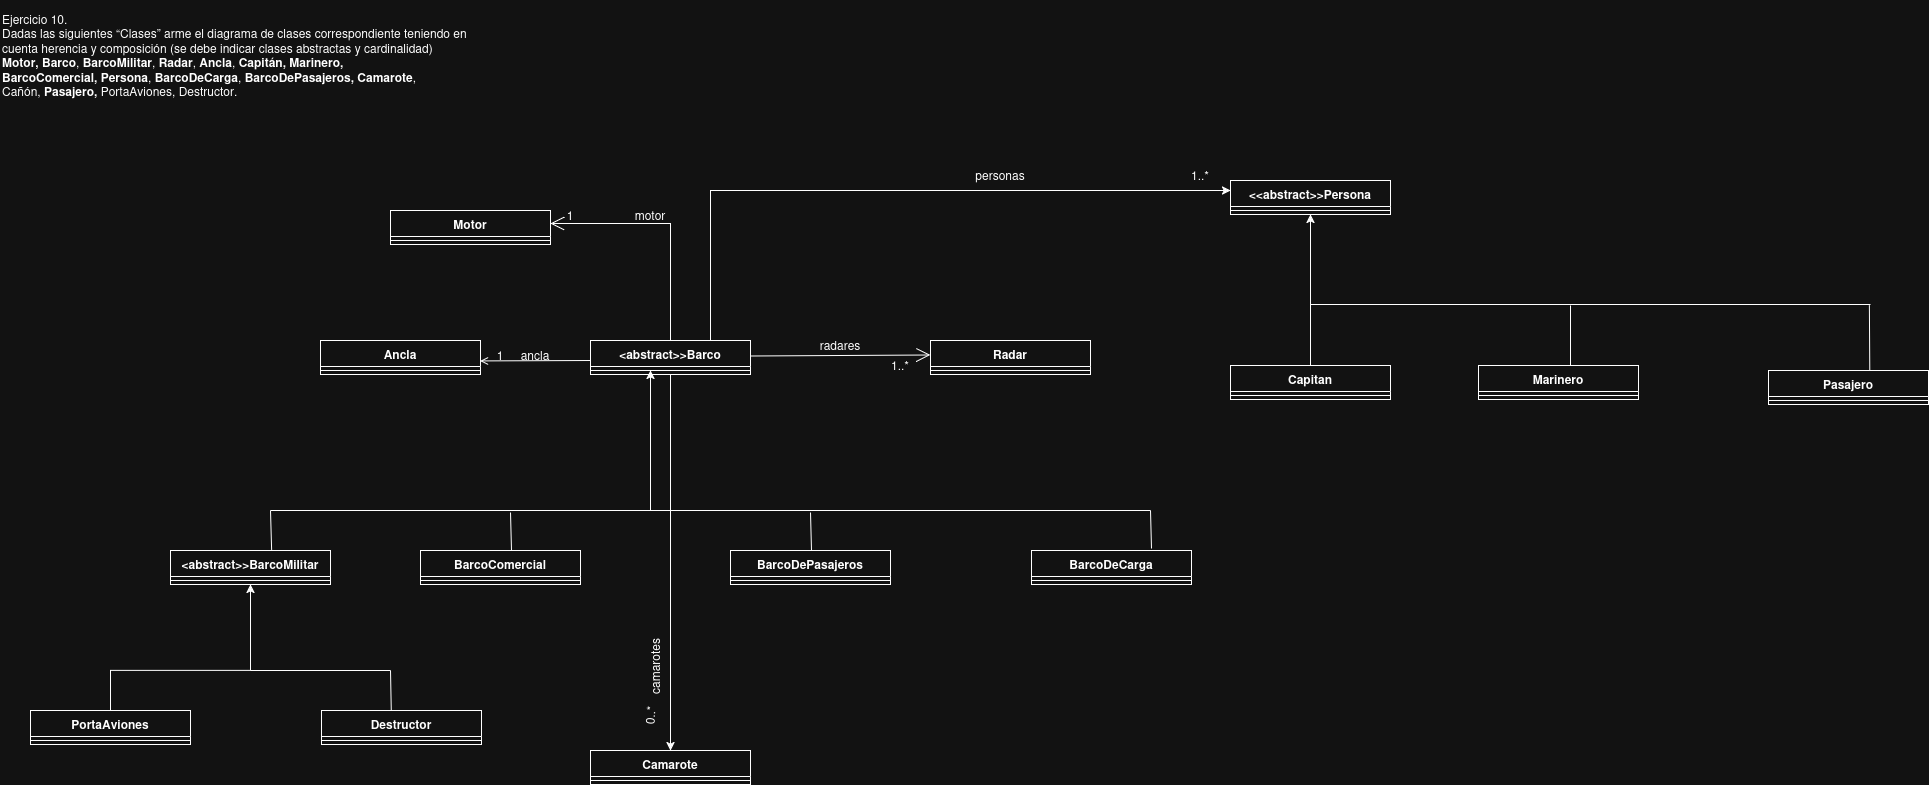

The diagram above was exported from draw.io. Its source (the exported page's mxGraphModel, read from the mxfile embedded in the PNG):
<mxGraphModel dx="2303" dy="2412" grid="1" gridSize="10" guides="1" tooltips="1" connect="1" arrows="1" fold="1" page="1" pageScale="1" pageWidth="827" pageHeight="1169" math="0" shadow="0">
  <root>
    <mxCell id="0" />
    <mxCell id="1" parent="0" />
    <mxCell id="hjy3ycf4_ZXSNj80Qe7q-1" parent="1" style="text;html=1;whiteSpace=wrap;strokeColor=none;fillColor=none;align=left;verticalAlign=middle;rounded=0;" value="&lt;div align=&quot;left&quot;&gt;Ejercicio 10.&lt;br&gt;Dadas las siguientes “Clases” arme el diagrama de clases correspondiente teniendo en&lt;br&gt;cuenta herencia y composición (se debe indicar clases abstractas y cardinalidad)&lt;br&gt;&lt;b&gt;Motor, Barco&lt;/b&gt;, &lt;b&gt;BarcoMilitar&lt;/b&gt;, &lt;b&gt;Radar&lt;/b&gt;, &lt;b&gt;Ancla&lt;/b&gt;, &lt;b&gt;Capitán, Marinero,&lt;/b&gt;&lt;br&gt;&lt;b&gt;BarcoComercial,&lt;/b&gt; &lt;b&gt;Persona&lt;/b&gt;, &lt;b&gt;BarcoDeCarga&lt;/b&gt;, &lt;b&gt;BarcoDePasajeros,&lt;/b&gt; &lt;b&gt;Camarote&lt;/b&gt;,&lt;br&gt;Cañón, &lt;b&gt;Pasajero,&lt;/b&gt; PortaAviones, Destructor.&lt;/div&gt;" vertex="1">
      <mxGeometry height="110" width="480" x="50" y="-270" as="geometry" />
    </mxCell>
    <mxCell id="hjy3ycf4_ZXSNj80Qe7q-2" parent="1" style="swimlane;fontStyle=1;align=center;verticalAlign=top;childLayout=stackLayout;horizontal=1;startSize=26;horizontalStack=0;resizeParent=1;resizeParentMax=0;resizeLast=0;collapsible=1;marginBottom=0;whiteSpace=wrap;html=1;" value="&amp;lt;abstract&amp;gt;&amp;gt;Barco" vertex="1">
      <mxGeometry height="34" width="160" x="640" y="70" as="geometry" />
    </mxCell>
    <mxCell id="hjy3ycf4_ZXSNj80Qe7q-4" parent="hjy3ycf4_ZXSNj80Qe7q-2" style="line;strokeWidth=1;fillColor=none;align=left;verticalAlign=middle;spacingTop=-1;spacingLeft=3;spacingRight=3;rotatable=0;labelPosition=right;points=[];portConstraint=eastwest;strokeColor=inherit;labelPerimeter=1;" value="" vertex="1">
      <mxGeometry height="8" width="160" y="26" as="geometry" />
    </mxCell>
    <mxCell id="hjy3ycf4_ZXSNj80Qe7q-6" parent="1" style="swimlane;fontStyle=1;align=center;verticalAlign=top;childLayout=stackLayout;horizontal=1;startSize=26;horizontalStack=0;resizeParent=1;resizeParentMax=0;resizeLast=0;collapsible=1;marginBottom=0;whiteSpace=wrap;html=1;" value="&amp;lt;abstract&amp;gt;&amp;gt;BarcoMilitar" vertex="1">
      <mxGeometry height="34" width="160" x="220" y="280" as="geometry" />
    </mxCell>
    <mxCell id="hjy3ycf4_ZXSNj80Qe7q-8" parent="hjy3ycf4_ZXSNj80Qe7q-6" style="line;strokeWidth=1;fillColor=none;align=left;verticalAlign=middle;spacingTop=-1;spacingLeft=3;spacingRight=3;rotatable=0;labelPosition=right;points=[];portConstraint=eastwest;strokeColor=inherit;labelPerimeter=1;" value="" vertex="1">
      <mxGeometry height="8" width="160" y="26" as="geometry" />
    </mxCell>
    <mxCell id="hjy3ycf4_ZXSNj80Qe7q-10" parent="1" style="swimlane;fontStyle=1;align=center;verticalAlign=top;childLayout=stackLayout;horizontal=1;startSize=26;horizontalStack=0;resizeParent=1;resizeParentMax=0;resizeLast=0;collapsible=1;marginBottom=0;whiteSpace=wrap;html=1;" value="BarcoComercial" vertex="1">
      <mxGeometry height="34" width="160" x="470" y="280" as="geometry" />
    </mxCell>
    <mxCell id="hjy3ycf4_ZXSNj80Qe7q-12" parent="hjy3ycf4_ZXSNj80Qe7q-10" style="line;strokeWidth=1;fillColor=none;align=left;verticalAlign=middle;spacingTop=-1;spacingLeft=3;spacingRight=3;rotatable=0;labelPosition=right;points=[];portConstraint=eastwest;strokeColor=inherit;labelPerimeter=1;" value="" vertex="1">
      <mxGeometry height="8" width="160" y="26" as="geometry" />
    </mxCell>
    <mxCell id="hjy3ycf4_ZXSNj80Qe7q-14" parent="1" style="swimlane;fontStyle=1;align=center;verticalAlign=top;childLayout=stackLayout;horizontal=1;startSize=26;horizontalStack=0;resizeParent=1;resizeParentMax=0;resizeLast=0;collapsible=1;marginBottom=0;whiteSpace=wrap;html=1;" value="BarcoDePasajeros" vertex="1">
      <mxGeometry height="34" width="160" x="780" y="280" as="geometry" />
    </mxCell>
    <mxCell id="hjy3ycf4_ZXSNj80Qe7q-16" parent="hjy3ycf4_ZXSNj80Qe7q-14" style="line;strokeWidth=1;fillColor=none;align=left;verticalAlign=middle;spacingTop=-1;spacingLeft=3;spacingRight=3;rotatable=0;labelPosition=right;points=[];portConstraint=eastwest;strokeColor=inherit;labelPerimeter=1;" value="" vertex="1">
      <mxGeometry height="8" width="160" y="26" as="geometry" />
    </mxCell>
    <mxCell id="hjy3ycf4_ZXSNj80Qe7q-18" parent="1" style="swimlane;fontStyle=1;align=center;verticalAlign=top;childLayout=stackLayout;horizontal=1;startSize=26;horizontalStack=0;resizeParent=1;resizeParentMax=0;resizeLast=0;collapsible=1;marginBottom=0;whiteSpace=wrap;html=1;" value="BarcoDeCarga" vertex="1">
      <mxGeometry height="34" width="160" x="1081" y="280" as="geometry" />
    </mxCell>
    <mxCell id="hjy3ycf4_ZXSNj80Qe7q-20" parent="hjy3ycf4_ZXSNj80Qe7q-18" style="line;strokeWidth=1;fillColor=none;align=left;verticalAlign=middle;spacingTop=-1;spacingLeft=3;spacingRight=3;rotatable=0;labelPosition=right;points=[];portConstraint=eastwest;strokeColor=inherit;labelPerimeter=1;" value="" vertex="1">
      <mxGeometry height="8" width="160" y="26" as="geometry" />
    </mxCell>
    <mxCell id="hjy3ycf4_ZXSNj80Qe7q-22" parent="1" style="swimlane;fontStyle=1;align=center;verticalAlign=top;childLayout=stackLayout;horizontal=1;startSize=26;horizontalStack=0;resizeParent=1;resizeParentMax=0;resizeLast=0;collapsible=1;marginBottom=0;whiteSpace=wrap;html=1;" value="Radar" vertex="1">
      <mxGeometry height="34" width="160" x="980" y="70" as="geometry" />
    </mxCell>
    <mxCell id="hjy3ycf4_ZXSNj80Qe7q-24" parent="hjy3ycf4_ZXSNj80Qe7q-22" style="line;strokeWidth=1;fillColor=none;align=left;verticalAlign=middle;spacingTop=-1;spacingLeft=3;spacingRight=3;rotatable=0;labelPosition=right;points=[];portConstraint=eastwest;strokeColor=inherit;labelPerimeter=1;" value="" vertex="1">
      <mxGeometry height="8" width="160" y="26" as="geometry" />
    </mxCell>
    <mxCell id="hjy3ycf4_ZXSNj80Qe7q-26" edge="1" parent="1" style="endArrow=open;endFill=0;endSize=12;html=1;rounded=0;defaultLabelBackgroundColor=gap;entryX=0;entryY=0.5;entryDx=0;entryDy=0;" value="">
      <mxGeometry relative="1" width="160" as="geometry">
        <mxPoint x="800" y="85.5" as="sourcePoint" />
        <mxPoint x="980" y="84.5" as="targetPoint" />
      </mxGeometry>
    </mxCell>
    <mxCell id="hjy3ycf4_ZXSNj80Qe7q-27" parent="1" style="text;html=1;whiteSpace=wrap;strokeColor=none;fillColor=none;align=center;verticalAlign=middle;rounded=0;" value="1..*" vertex="1">
      <mxGeometry height="30" width="60" x="920" y="80" as="geometry" />
    </mxCell>
    <mxCell id="hjy3ycf4_ZXSNj80Qe7q-28" parent="1" style="swimlane;fontStyle=1;align=center;verticalAlign=top;childLayout=stackLayout;horizontal=1;startSize=26;horizontalStack=0;resizeParent=1;resizeParentMax=0;resizeLast=0;collapsible=1;marginBottom=0;whiteSpace=wrap;html=1;" value="Ancla" vertex="1">
      <mxGeometry height="34" width="160" x="370" y="70" as="geometry" />
    </mxCell>
    <mxCell id="hjy3ycf4_ZXSNj80Qe7q-30" parent="hjy3ycf4_ZXSNj80Qe7q-28" style="line;strokeWidth=1;fillColor=none;align=left;verticalAlign=middle;spacingTop=-1;spacingLeft=3;spacingRight=3;rotatable=0;labelPosition=right;points=[];portConstraint=eastwest;strokeColor=inherit;labelPerimeter=1;" value="" vertex="1">
      <mxGeometry height="8" width="160" y="26" as="geometry" />
    </mxCell>
    <mxCell id="hjy3ycf4_ZXSNj80Qe7q-34" parent="1" style="text;html=1;whiteSpace=wrap;strokeColor=none;fillColor=none;align=center;verticalAlign=middle;rounded=0;" value="radares" vertex="1">
      <mxGeometry height="30" width="60" x="860" y="60" as="geometry" />
    </mxCell>
    <mxCell id="hjy3ycf4_ZXSNj80Qe7q-35" parent="1" style="text;html=1;whiteSpace=wrap;strokeColor=none;fillColor=none;align=center;verticalAlign=middle;rounded=0;" value="ancla" vertex="1">
      <mxGeometry height="30" width="60" x="555" y="70" as="geometry" />
    </mxCell>
    <mxCell id="hjy3ycf4_ZXSNj80Qe7q-37" parent="1" style="text;html=1;whiteSpace=wrap;strokeColor=none;fillColor=none;align=center;verticalAlign=middle;rounded=0;" value="1" vertex="1">
      <mxGeometry height="30" width="60" x="520" y="70" as="geometry" />
    </mxCell>
    <mxCell id="hjy3ycf4_ZXSNj80Qe7q-38" parent="1" style="swimlane;fontStyle=1;align=center;verticalAlign=top;childLayout=stackLayout;horizontal=1;startSize=26;horizontalStack=0;resizeParent=1;resizeParentMax=0;resizeLast=0;collapsible=1;marginBottom=0;whiteSpace=wrap;html=1;" value="&amp;lt;&amp;lt;abstract&amp;gt;&amp;gt;Persona" vertex="1">
      <mxGeometry height="34" width="160" x="1280" y="-90" as="geometry" />
    </mxCell>
    <mxCell id="hjy3ycf4_ZXSNj80Qe7q-40" parent="hjy3ycf4_ZXSNj80Qe7q-38" style="line;strokeWidth=1;fillColor=none;align=left;verticalAlign=middle;spacingTop=-1;spacingLeft=3;spacingRight=3;rotatable=0;labelPosition=right;points=[];portConstraint=eastwest;strokeColor=inherit;labelPerimeter=1;" value="" vertex="1">
      <mxGeometry height="8" width="160" y="26" as="geometry" />
    </mxCell>
    <mxCell id="hjy3ycf4_ZXSNj80Qe7q-42" parent="1" style="swimlane;fontStyle=1;align=center;verticalAlign=top;childLayout=stackLayout;horizontal=1;startSize=26;horizontalStack=0;resizeParent=1;resizeParentMax=0;resizeLast=0;collapsible=1;marginBottom=0;whiteSpace=wrap;html=1;" value="Capitan" vertex="1">
      <mxGeometry height="34" width="160" x="1280" y="95" as="geometry" />
    </mxCell>
    <mxCell id="hjy3ycf4_ZXSNj80Qe7q-44" parent="hjy3ycf4_ZXSNj80Qe7q-42" style="line;strokeWidth=1;fillColor=none;align=left;verticalAlign=middle;spacingTop=-1;spacingLeft=3;spacingRight=3;rotatable=0;labelPosition=right;points=[];portConstraint=eastwest;strokeColor=inherit;labelPerimeter=1;" value="" vertex="1">
      <mxGeometry height="8" width="160" y="26" as="geometry" />
    </mxCell>
    <mxCell id="hjy3ycf4_ZXSNj80Qe7q-46" parent="1" style="swimlane;fontStyle=1;align=center;verticalAlign=top;childLayout=stackLayout;horizontal=1;startSize=26;horizontalStack=0;resizeParent=1;resizeParentMax=0;resizeLast=0;collapsible=1;marginBottom=0;whiteSpace=wrap;html=1;" value="Marinero" vertex="1">
      <mxGeometry height="34" width="160" x="1528" y="95" as="geometry" />
    </mxCell>
    <mxCell id="hjy3ycf4_ZXSNj80Qe7q-48" parent="hjy3ycf4_ZXSNj80Qe7q-46" style="line;strokeWidth=1;fillColor=none;align=left;verticalAlign=middle;spacingTop=-1;spacingLeft=3;spacingRight=3;rotatable=0;labelPosition=right;points=[];portConstraint=eastwest;strokeColor=inherit;labelPerimeter=1;" value="" vertex="1">
      <mxGeometry height="8" width="160" y="26" as="geometry" />
    </mxCell>
    <mxCell id="hjy3ycf4_ZXSNj80Qe7q-50" parent="1" style="swimlane;fontStyle=1;align=center;verticalAlign=top;childLayout=stackLayout;horizontal=1;startSize=26;horizontalStack=0;resizeParent=1;resizeParentMax=0;resizeLast=0;collapsible=1;marginBottom=0;whiteSpace=wrap;html=1;" value="Pasajero" vertex="1">
      <mxGeometry height="34" width="160" x="1818" y="100" as="geometry" />
    </mxCell>
    <mxCell id="hjy3ycf4_ZXSNj80Qe7q-52" parent="hjy3ycf4_ZXSNj80Qe7q-50" style="line;strokeWidth=1;fillColor=none;align=left;verticalAlign=middle;spacingTop=-1;spacingLeft=3;spacingRight=3;rotatable=0;labelPosition=right;points=[];portConstraint=eastwest;strokeColor=inherit;labelPerimeter=1;" value="" vertex="1">
      <mxGeometry height="8" width="160" y="26" as="geometry" />
    </mxCell>
    <mxCell id="hjy3ycf4_ZXSNj80Qe7q-54" parent="1" style="swimlane;fontStyle=1;align=center;verticalAlign=top;childLayout=stackLayout;horizontal=1;startSize=26;horizontalStack=0;resizeParent=1;resizeParentMax=0;resizeLast=0;collapsible=1;marginBottom=0;whiteSpace=wrap;html=1;" value="Motor" vertex="1">
      <mxGeometry height="34" width="160" x="440" y="-60" as="geometry" />
    </mxCell>
    <mxCell id="hjy3ycf4_ZXSNj80Qe7q-56" parent="hjy3ycf4_ZXSNj80Qe7q-54" style="line;strokeWidth=1;fillColor=none;align=left;verticalAlign=middle;spacingTop=-1;spacingLeft=3;spacingRight=3;rotatable=0;labelPosition=right;points=[];portConstraint=eastwest;strokeColor=inherit;labelPerimeter=1;" value="" vertex="1">
      <mxGeometry height="8" width="160" y="26" as="geometry" />
    </mxCell>
    <mxCell id="hjy3ycf4_ZXSNj80Qe7q-58" edge="1" parent="1" source="hjy3ycf4_ZXSNj80Qe7q-2" style="endArrow=open;endFill=1;endSize=12;html=1;rounded=0;defaultLabelBackgroundColor=gap;entryX=1;entryY=0.5;entryDx=0;entryDy=0;exitX=0.5;exitY=0;exitDx=0;exitDy=0;" value="">
      <mxGeometry relative="1" width="160" as="geometry">
        <Array as="points">
          <mxPoint x="720" y="-47" />
        </Array>
        <mxPoint x="650" y="-70" as="sourcePoint" />
        <mxPoint x="600" y="-47" as="targetPoint" />
      </mxGeometry>
    </mxCell>
    <mxCell id="hjy3ycf4_ZXSNj80Qe7q-59" parent="1" style="text;html=1;whiteSpace=wrap;strokeColor=none;fillColor=none;align=center;verticalAlign=middle;rounded=0;" value="motor" vertex="1">
      <mxGeometry height="30" width="60" x="670" y="-70" as="geometry" />
    </mxCell>
    <mxCell id="hjy3ycf4_ZXSNj80Qe7q-60" parent="1" style="text;html=1;whiteSpace=wrap;strokeColor=none;fillColor=none;align=center;verticalAlign=middle;rounded=0;" value="1" vertex="1">
      <mxGeometry height="30" width="60" x="590" y="-70" as="geometry" />
    </mxCell>
    <mxCell id="hjy3ycf4_ZXSNj80Qe7q-62" edge="1" parent="1" source="hjy3ycf4_ZXSNj80Qe7q-42" style="endArrow=classic;html=1;rounded=0;defaultLabelBackgroundColor=gap;exitX=0.5;exitY=0;exitDx=0;exitDy=0;entryX=0.5;entryY=1;entryDx=0;entryDy=0;" target="hjy3ycf4_ZXSNj80Qe7q-38" value="">
      <mxGeometry height="50" relative="1" width="50" as="geometry">
        <mxPoint x="1310" y="10" as="sourcePoint" />
        <mxPoint x="1360" y="-40" as="targetPoint" />
      </mxGeometry>
    </mxCell>
    <mxCell id="hjy3ycf4_ZXSNj80Qe7q-64" parent="1" style="line;strokeWidth=1;fillColor=none;align=left;verticalAlign=middle;spacingTop=-1;spacingLeft=3;spacingRight=3;rotatable=0;labelPosition=right;points=[];portConstraint=eastwest;strokeColor=inherit;labelPerimeter=1;" value="" vertex="1">
      <mxGeometry height="8" width="560" x="1360" y="30" as="geometry" />
    </mxCell>
    <mxCell id="hjy3ycf4_ZXSNj80Qe7q-65" edge="1" parent="1" source="hjy3ycf4_ZXSNj80Qe7q-50" style="endArrow=none;html=1;rounded=0;defaultLabelBackgroundColor=gap;exitX=0.633;exitY=0.002;exitDx=0;exitDy=0;exitPerimeter=0;entryX=0.998;entryY=0.595;entryDx=0;entryDy=0;entryPerimeter=0;" target="hjy3ycf4_ZXSNj80Qe7q-64" value="">
      <mxGeometry height="50" relative="1" width="50" as="geometry">
        <mxPoint x="1920" y="90" as="sourcePoint" />
        <mxPoint x="1920" y="30" as="targetPoint" />
      </mxGeometry>
    </mxCell>
    <mxCell id="hjy3ycf4_ZXSNj80Qe7q-66" edge="1" parent="1" style="endArrow=none;html=1;rounded=0;defaultLabelBackgroundColor=gap;exitX=0.633;exitY=0.002;exitDx=0;exitDy=0;exitPerimeter=0;entryX=0.998;entryY=0.595;entryDx=0;entryDy=0;entryPerimeter=0;" value="">
      <mxGeometry height="50" relative="1" width="50" as="geometry">
        <mxPoint x="1620" y="95" as="sourcePoint" />
        <mxPoint x="1620" y="35" as="targetPoint" />
      </mxGeometry>
    </mxCell>
    <mxCell id="hjy3ycf4_ZXSNj80Qe7q-67" edge="1" parent="1" source="hjy3ycf4_ZXSNj80Qe7q-2" style="endArrow=classic;html=1;rounded=0;defaultLabelBackgroundColor=gap;exitX=0.75;exitY=0;exitDx=0;exitDy=0;" value="">
      <mxGeometry height="50" relative="1" width="50" as="geometry">
        <Array as="points">
          <mxPoint x="760" y="-80" />
        </Array>
        <mxPoint x="1230" y="-30" as="sourcePoint" />
        <mxPoint x="1280" y="-80" as="targetPoint" />
      </mxGeometry>
    </mxCell>
    <mxCell id="hjy3ycf4_ZXSNj80Qe7q-76" parent="1" style="swimlane;fontStyle=1;align=center;verticalAlign=top;childLayout=stackLayout;horizontal=1;startSize=26;horizontalStack=0;resizeParent=1;resizeParentMax=0;resizeLast=0;collapsible=1;marginBottom=0;whiteSpace=wrap;html=1;" value="Camarote" vertex="1">
      <mxGeometry height="34" width="160" x="640" y="480" as="geometry" />
    </mxCell>
    <mxCell id="hjy3ycf4_ZXSNj80Qe7q-78" parent="hjy3ycf4_ZXSNj80Qe7q-76" style="line;strokeWidth=1;fillColor=none;align=left;verticalAlign=middle;spacingTop=-1;spacingLeft=3;spacingRight=3;rotatable=0;labelPosition=right;points=[];portConstraint=eastwest;strokeColor=inherit;labelPerimeter=1;" value="" vertex="1">
      <mxGeometry height="8" width="160" y="26" as="geometry" />
    </mxCell>
    <mxCell id="hjy3ycf4_ZXSNj80Qe7q-80" edge="1" parent="1" source="hjy3ycf4_ZXSNj80Qe7q-2" style="endArrow=classic;html=1;rounded=0;defaultLabelBackgroundColor=gap;entryX=0.5;entryY=0;entryDx=0;entryDy=0;exitX=0.5;exitY=1;exitDx=0;exitDy=0;" target="hjy3ycf4_ZXSNj80Qe7q-76" value="">
      <mxGeometry height="50" relative="1" width="50" as="geometry">
        <mxPoint x="700" y="260" as="sourcePoint" />
        <mxPoint x="750" y="210" as="targetPoint" />
      </mxGeometry>
    </mxCell>
    <mxCell id="hjy3ycf4_ZXSNj80Qe7q-81" parent="1" style="text;html=1;whiteSpace=wrap;strokeColor=none;fillColor=none;align=center;verticalAlign=middle;rounded=0;rotation=-85;" value="0..*" vertex="1">
      <mxGeometry height="30" width="60" x="670" y="430" as="geometry" />
    </mxCell>
    <mxCell id="hjy3ycf4_ZXSNj80Qe7q-82" parent="1" style="text;html=1;whiteSpace=wrap;strokeColor=none;fillColor=none;align=center;verticalAlign=middle;rounded=0;rotation=-90;" value="camarotes" vertex="1">
      <mxGeometry height="30" width="60" x="675" y="381" as="geometry" />
    </mxCell>
    <mxCell id="hjy3ycf4_ZXSNj80Qe7q-83" parent="1" style="swimlane;fontStyle=1;align=center;verticalAlign=top;childLayout=stackLayout;horizontal=1;startSize=26;horizontalStack=0;resizeParent=1;resizeParentMax=0;resizeLast=0;collapsible=1;marginBottom=0;whiteSpace=wrap;html=1;" value="PortaAviones" vertex="1">
      <mxGeometry height="34" width="160" x="80" y="440" as="geometry" />
    </mxCell>
    <mxCell id="hjy3ycf4_ZXSNj80Qe7q-85" parent="hjy3ycf4_ZXSNj80Qe7q-83" style="line;strokeWidth=1;fillColor=none;align=left;verticalAlign=middle;spacingTop=-1;spacingLeft=3;spacingRight=3;rotatable=0;labelPosition=right;points=[];portConstraint=eastwest;strokeColor=inherit;labelPerimeter=1;" value="" vertex="1">
      <mxGeometry height="8" width="160" y="26" as="geometry" />
    </mxCell>
    <mxCell id="hjy3ycf4_ZXSNj80Qe7q-88" parent="1" style="swimlane;fontStyle=1;align=center;verticalAlign=top;childLayout=stackLayout;horizontal=1;startSize=26;horizontalStack=0;resizeParent=1;resizeParentMax=0;resizeLast=0;collapsible=1;marginBottom=0;whiteSpace=wrap;html=1;" value="Destructor" vertex="1">
      <mxGeometry height="34" width="160" x="371" y="440" as="geometry" />
    </mxCell>
    <mxCell id="hjy3ycf4_ZXSNj80Qe7q-90" parent="hjy3ycf4_ZXSNj80Qe7q-88" style="line;strokeWidth=1;fillColor=none;align=left;verticalAlign=middle;spacingTop=-1;spacingLeft=3;spacingRight=3;rotatable=0;labelPosition=right;points=[];portConstraint=eastwest;strokeColor=inherit;labelPerimeter=1;" value="" vertex="1">
      <mxGeometry height="8" width="160" y="26" as="geometry" />
    </mxCell>
    <mxCell id="hjy3ycf4_ZXSNj80Qe7q-92" edge="1" parent="1" source="hjy3ycf4_ZXSNj80Qe7q-83" style="endArrow=classic;html=1;rounded=0;defaultLabelBackgroundColor=gap;exitX=0.5;exitY=0;exitDx=0;exitDy=0;entryX=0.5;entryY=1;entryDx=0;entryDy=0;" target="hjy3ycf4_ZXSNj80Qe7q-6" value="">
      <mxGeometry height="50" relative="1" width="50" x="-0.2105" as="geometry">
        <Array as="points">
          <mxPoint x="160" y="400" />
          <mxPoint x="300" y="400" />
        </Array>
        <mxPoint x="250" y="420" as="sourcePoint" />
        <mxPoint x="300" y="370" as="targetPoint" />
      </mxGeometry>
    </mxCell>
    <mxCell id="hjy3ycf4_ZXSNj80Qe7q-95" edge="1" parent="1" style="endArrow=none;html=1;rounded=0;defaultLabelBackgroundColor=gap;" value="">
      <mxGeometry height="50" relative="1" width="50" as="geometry">
        <mxPoint x="300" y="400" as="sourcePoint" />
        <mxPoint x="440" y="400" as="targetPoint" />
      </mxGeometry>
    </mxCell>
    <mxCell id="hjy3ycf4_ZXSNj80Qe7q-96" edge="1" parent="1" source="hjy3ycf4_ZXSNj80Qe7q-88" style="endArrow=none;html=1;rounded=0;defaultLabelBackgroundColor=gap;exitX=0.436;exitY=-0.018;exitDx=0;exitDy=0;exitPerimeter=0;" value="">
      <mxGeometry height="50" relative="1" width="50" as="geometry">
        <mxPoint x="450" y="450" as="sourcePoint" />
        <mxPoint x="440" y="400" as="targetPoint" />
      </mxGeometry>
    </mxCell>
    <mxCell id="hjy3ycf4_ZXSNj80Qe7q-97" edge="1" parent="1" style="endArrow=none;html=1;rounded=0;defaultLabelBackgroundColor=gap;" value="">
      <mxGeometry height="50" relative="1" width="50" as="geometry">
        <mxPoint x="320" y="240" as="sourcePoint" />
        <mxPoint x="1200" y="240" as="targetPoint" />
      </mxGeometry>
    </mxCell>
    <mxCell id="hjy3ycf4_ZXSNj80Qe7q-98" edge="1" parent="1" source="hjy3ycf4_ZXSNj80Qe7q-6" style="endArrow=none;html=1;rounded=0;defaultLabelBackgroundColor=gap;exitX=0.632;exitY=-0.019;exitDx=0;exitDy=0;exitPerimeter=0;" value="">
      <mxGeometry height="50" relative="1" width="50" as="geometry">
        <mxPoint x="240" y="270" as="sourcePoint" />
        <mxPoint x="320" y="240" as="targetPoint" />
      </mxGeometry>
    </mxCell>
    <mxCell id="hjy3ycf4_ZXSNj80Qe7q-99" edge="1" parent="1" style="endArrow=none;html=1;rounded=0;defaultLabelBackgroundColor=gap;exitX=0.632;exitY=-0.019;exitDx=0;exitDy=0;exitPerimeter=0;" value="">
      <mxGeometry height="50" relative="1" width="50" as="geometry">
        <mxPoint x="561" y="280" as="sourcePoint" />
        <mxPoint x="560" y="242" as="targetPoint" />
      </mxGeometry>
    </mxCell>
    <mxCell id="hjy3ycf4_ZXSNj80Qe7q-100" edge="1" parent="1" style="endArrow=none;html=1;rounded=0;defaultLabelBackgroundColor=gap;exitX=0.632;exitY=-0.019;exitDx=0;exitDy=0;exitPerimeter=0;" value="">
      <mxGeometry height="50" relative="1" width="50" as="geometry">
        <mxPoint x="861" y="280" as="sourcePoint" />
        <mxPoint x="860" y="242" as="targetPoint" />
      </mxGeometry>
    </mxCell>
    <mxCell id="hjy3ycf4_ZXSNj80Qe7q-101" edge="1" parent="1" style="endArrow=none;html=1;rounded=0;defaultLabelBackgroundColor=gap;exitX=0.632;exitY=-0.019;exitDx=0;exitDy=0;exitPerimeter=0;" value="">
      <mxGeometry height="50" relative="1" width="50" as="geometry">
        <mxPoint x="1201" y="278" as="sourcePoint" />
        <mxPoint x="1200" y="240" as="targetPoint" />
      </mxGeometry>
    </mxCell>
    <mxCell id="hjy3ycf4_ZXSNj80Qe7q-102" edge="1" parent="1" style="endArrow=classic;html=1;rounded=0;defaultLabelBackgroundColor=gap;" value="">
      <mxGeometry height="50" relative="1" width="50" as="geometry">
        <mxPoint x="700" y="240" as="sourcePoint" />
        <mxPoint x="700" y="100" as="targetPoint" />
      </mxGeometry>
    </mxCell>
    <mxCell id="hjy3ycf4_ZXSNj80Qe7q-103" parent="1" style="text;html=1;whiteSpace=wrap;strokeColor=none;fillColor=none;align=center;verticalAlign=middle;rounded=0;" value="personas" vertex="1">
      <mxGeometry height="30" width="60" x="1020" y="-110" as="geometry" />
    </mxCell>
    <mxCell id="hjy3ycf4_ZXSNj80Qe7q-104" parent="1" style="text;html=1;whiteSpace=wrap;strokeColor=none;fillColor=none;align=center;verticalAlign=middle;rounded=0;" value="1..*" vertex="1">
      <mxGeometry height="30" width="60" x="1220" y="-110" as="geometry" />
    </mxCell>
    <mxCell id="hjy3ycf4_ZXSNj80Qe7q-32" edge="1" parent="1" style="endArrow=none;endFill=0;endSize=12;html=1;rounded=0;defaultLabelBackgroundColor=gap;exitX=0.997;exitY=0.939;exitDx=0;exitDy=0;exitPerimeter=0;startArrow=open;startFill=0;" value="">
      <mxGeometry relative="1" width="160" as="geometry">
        <mxPoint x="529.52" y="90.41400000000021" as="sourcePoint" />
        <mxPoint x="640" y="90" as="targetPoint" />
      </mxGeometry>
    </mxCell>
  </root>
</mxGraphModel>